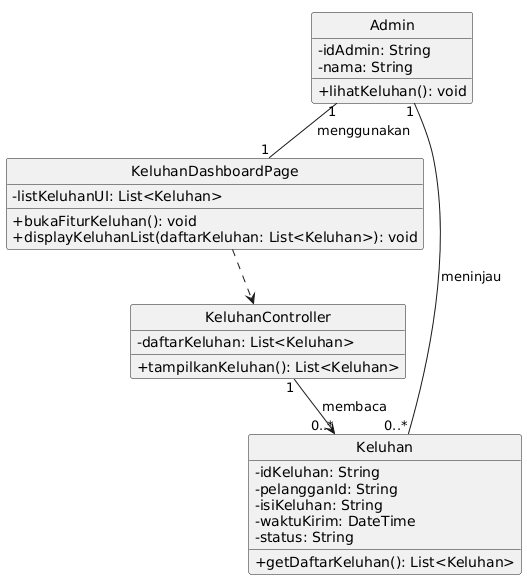

The diagram above was rendered by PlantUML. Its source (embedded in the PNG):
@startuml
!pragma layout smetana
skinparam classAttributeIconSize 0
hide circle

class Admin {
  -idAdmin: String
  -nama: String
  +lihatKeluhan(): void
}
class KeluhanDashboardPage {
  -listKeluhanUI: List<Keluhan>
  +bukaFiturKeluhan(): void
  +displayKeluhanList(daftarKeluhan: List<Keluhan>): void
}
class KeluhanController {
  -daftarKeluhan: List<Keluhan>
  +tampilkanKeluhan(): List<Keluhan>
}
class Keluhan {
  -idKeluhan: String
  -pelangganId: String
  -isiKeluhan: String
  -waktuKirim: DateTime
  -status: String
  +getDaftarKeluhan(): List<Keluhan>
}

Admin "1" -- "1" KeluhanDashboardPage : menggunakan >
KeluhanDashboardPage ..> KeluhanController
KeluhanController "1" --> "0..*" Keluhan : membaca >
Admin "1" -- "0..*" Keluhan : meninjau >
@enduml